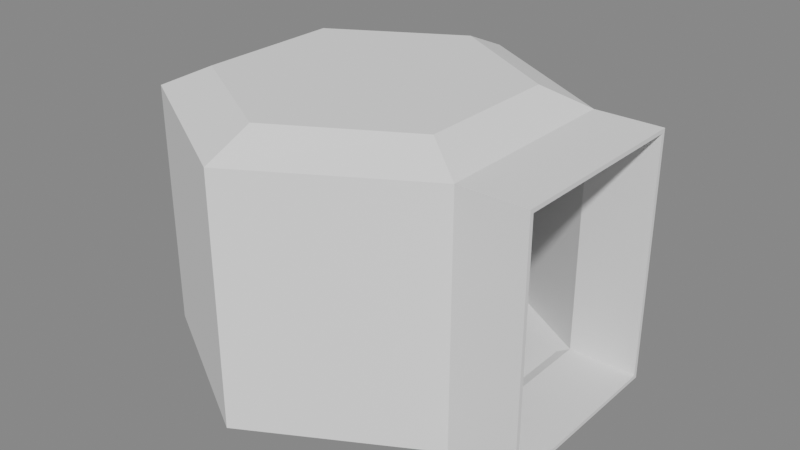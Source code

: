 # Source: Room.blend  (saved by Blender 2.93.21; exported with 4.5.12 LTS)
import bpy
from mathutils import Matrix  # noqa: F401  (used for matrix-valued properties, if any)

bpy.ops.wm.read_factory_settings(use_empty=True)
scene = bpy.context.scene
scene.name = 'Scene'

# ---- collections
col_collection = bpy.data.collections.new('Collection'); scene.collection.children.link(col_collection)
col_demo_stuff = bpy.data.collections.new('Demo stuff'); scene.collection.children.link(col_demo_stuff)

# ---- world
world_world = bpy.data.worlds.new('World'); scene.world = world_world
world_world.use_nodes = True; world_world.node_tree.nodes.clear()
_N = world_world.node_tree.nodes; _L = world_world.node_tree.links
n0 = _N.new('ShaderNodeOutputWorld'); n0.name = 'World Output'; n0.location = (300, 300)
n1 = _N.new('ShaderNodeBackground'); n1.name = 'Background'; n1.location = (10, 300)
n1.inputs[0].default_value = (0.214, 0.214, 0.214, 1.0)
_L.new(n1.outputs[0], n0.inputs[0])
n0.is_active_output = True
world_world.color = (0.05088, 0.05088, 0.05088)
world_world.use_sun_shadow = False
world_world.sun_shadow_jitter_overblur = 0.0

# ---- meshes
me_circle_017 = bpy.data.meshes.new('Circle.017')
me_circle_017.from_pydata([(-0.01259, 2.538, 4.563), (-0.0126, -2.538, 4.563), (-2.211, 1.269, 4.563), (-2.211, -1.269, 4.563), (2.89, -1.676, 4.976e-06), (-2.726, 1.567, -0.06836), (-2.726, -1.567, -0.06836), (-0.0126, -3.133, -0.06836), (2.89, 1.676, 4.976e-06), (-0.01259, 3.134, -0.06836), (2.89, 1.676, 4.234), (2.89, -1.676, 4.234), (-2.915, -1.676, 4.976e-06), (-2.915, 1.676, 4.976e-06), (-0.0126, -3.351, 4.976e-06), (-0.01259, 3.351, 4.976e-06), (2.701, 1.567, -0.06836), (2.701, -1.567, -0.06836), (-0.0126, -3.351, 4.234), (2.185, -1.269, 4.563), (-2.915, 1.676, 4.234), (2.185, 1.269, 4.563), (-0.01259, 3.351, 4.234), (-2.915, -1.676, 4.234), (4.107, -1.676, 4.976e-06), (4.107, 1.676, 4.976e-06), (4.107, 1.676, 4.234), (4.107, -1.676, 4.234)], [], [(3, 1, 19, 21, 0, 2), (13, 12, 23, 20), (8, 15, 22, 10), (14, 4, 11, 18), (15, 13, 20, 22), (12, 14, 18, 23), (7, 6, 5, 9, 16, 17), (5, 6, 12, 13), (6, 7, 14, 12), (16, 9, 15, 8), (9, 5, 13, 15), (17, 16, 8, 4), (7, 17, 4, 14), (19, 1, 18, 11), (21, 19, 11, 10), (2, 0, 22, 20), (0, 21, 10, 22), (1, 3, 23, 18), (3, 2, 20, 23), (8, 10, 26, 25), (4, 8, 25, 24), (10, 11, 27, 26), (11, 4, 24, 27)])
_uv = me_circle_017.uv_layers.new(name='UVMap')
_uv.uv.foreach_set('vector', [0.0, 0.0, 0.0, 0.0, 0.0, 0.0, 0.0, 0.0, 0.0, 0.0, 0.0, 0.0, 0.0, 0.0, 0.0, 0.0, 0.0, 0.0, 0.0, 0.0, 0.0, 0.0, 0.0, 0.0, 0.0, 0.0, 0.0, 0.0, 0.0, 0.0, 0.0, 0.0, 0.0, 0.0, 0.0, 0.0, 0.0, 0.0, 0.0, 0.0, 0.0, 0.0, 0.0, 0.0, 0.0, 0.0, 0.0, 0.0, 0.0, 0.0, 0.0, 0.0, 0.0, 0.0, 0.0, 0.0, 0.0, 0.0, 0.0, 0.0, 0.0, 0.0, 0.0, 0.0, 0.0, 0.0, 0.0, 0.0, 0.0, 0.0, 0.0, 0.0, 0.0, 0.0, 0.0, 0.0, 0.0, 0.0, 0.0, 0.0, 0.0, 0.0, 0.0, 0.0, 0.0, 0.0, 0.0, 0.0, 0.0, 0.0, 0.0, 0.0, 0.0, 0.0, 0.0, 0.0, 0.0, 0.0, 0.0, 0.0, 0.0, 0.0, 0.0, 0.0, 0.0, 0.0, 0.0, 0.0, 0.0, 0.0, 0.0, 0.0, 0.0, 0.0, 0.0, 0.0, 0.0, 0.0, 0.0, 0.0, 0.0, 0.0, 0.0, 0.0, 0.0, 0.0, 0.0, 0.0, 0.0, 0.0, 0.0, 0.0, 0.0, 0.0, 0.0, 0.0, 0.0, 0.0, 0.0, 0.0, 0.0, 0.0, 0.0, 0.0, 0.0, 0.0, 0.0, 0.0, 0.0, 0.0, 0.0, 0.0, 0.0, 0.0, 0.0, 0.0, 0.0, 0.0, 0.0, 0.0, 0.0, 0.0, 0.0, 0.0, 0.0, 0.0, 0.0, 0.0, 0.0, 0.0, 0.0, 0.0, 0.0, 0.0, 0.0, 0.0, 0.0, 0.0, 0.0, 0.0, 0.0, 0.0, 0.0, 0.0, 0.0, 0.0, 0.0, 0.0, 0.0, 0.0, 0.0, 0.0])
me_circle_017.use_remesh_fix_poles = True
me_circle_017.use_remesh_preserve_attributes = False
me_circle_017.update()

# ---- objects
ob_room_wall_1 = bpy.data.objects.new('Room Wall 1', me_circle_017)

# ---- transforms, parenting, visibility, modifiers, constraints
ob_room_wall_1.location = (1.863e-09, -1.098e-12, 0.0)
ob_room_wall_1.rotation_euler = (0.0, -0.0, 6.285)
_m = ob_room_wall_1.modifiers.new('Solidify', 'SOLIDIFY')
_m.thickness = 0.1
_m.offset = 1.0

# ---- collection membership
col_collection.objects.link(ob_room_wall_1)

# ---- scene / render settings (as saved in the file)
scene.frame_start = 1; scene.frame_end = 250; scene.frame_set(0)
scene.render.engine = 'BLENDER_EEVEE_NEXT'
scene.cycles.use_denoising = False
scene.cycles.samples = 128
scene.cycles.sampling_pattern = 'TABULATED_SOBOL'
scene.cycles.use_adaptive_sampling = False
scene.cycles.use_light_tree = False
scene.view_settings.view_transform = 'Filmic'
bpy.context.view_layer.update()

# ---- added for rendering (the .blend has no active camera and no usable light): camera, sun
cam_auto = bpy.data.cameras.new('AutoCamera')
cam_auto.lens = 50.0
cam_auto.sensor_width = 36.0
cam_auto.clip_end = 1000.0
ob_auto_camera = bpy.data.objects.new('AutoCamera', cam_auto)
scene.collection.objects.link(ob_auto_camera)
ob_auto_camera.location = (10.7456, -12.2241, 10.3969)
ob_auto_camera.rotation_euler = (1.09748, -7.21219e-08, 0.694738)
scene.camera = ob_auto_camera
light_auto_sun = bpy.data.lights.new('AutoSun', 'SUN')
light_auto_sun.energy = 3.0
light_auto_sun.angle = 0.0523599
ob_auto_sun = bpy.data.objects.new('AutoSun', light_auto_sun)
scene.collection.objects.link(ob_auto_sun)
ob_auto_sun.rotation_euler = (0.872665, 0.174533, 0.523599)
bpy.context.view_layer.update()
